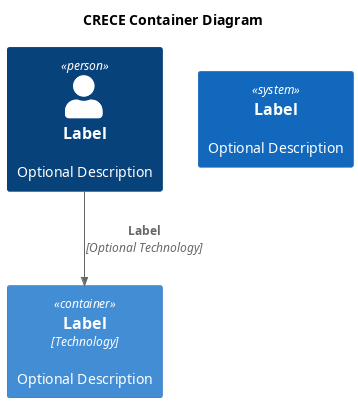

The diagram above was rendered by PlantUML. Its source (embedded in the PNG):
@startuml
!include  https://raw.githubusercontent.com/plantuml-stdlib/C4-PlantUML/master/C4_Container.puml

title CRECE Container Diagram

Person(personAlias, "Label", "Optional Description")
Container(containerAlias, "Label", "Technology", "Optional Description")
System(systemAlias, "Label", "Optional Description")

Rel(personAlias, containerAlias, "Label", "Optional Technology")

@enduml